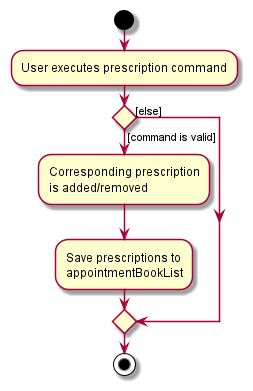

The diagram above was rendered by PlantUML. Its source (embedded in the PNG):
@startuml
start
:User executes prescription command;

'Since the beta syntax does not support placing the condition outside the
'diamond we place it as the true branch instead.

if () then ([command is valid])
    :Corresponding prescription
    is added/removed;
    :Save prescriptions to
    appointmentBookList;
else ([else])
endif
stop
@enduml